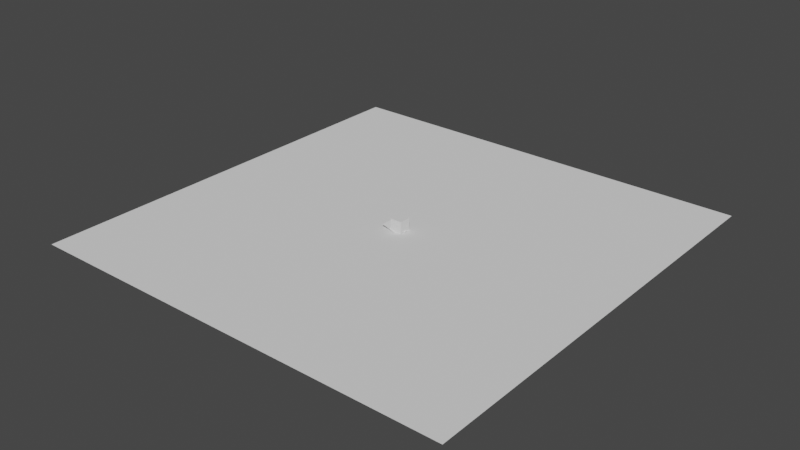 # Source: sources.blend  (saved by Blender 4.2.66; exported with 4.5.12 LTS)
import bpy
from mathutils import Matrix  # noqa: F401  (used for matrix-valued properties, if any)

bpy.ops.wm.read_factory_settings(use_empty=True)
scene = bpy.context.scene
scene.name = 'Scene'

# ---- collections
col_collection = bpy.data.collections.new('Collection'); scene.collection.children.link(col_collection)

# ---- world
world_world = bpy.data.worlds.new('World'); scene.world = world_world
world_world.use_nodes = True; world_world.node_tree.nodes.clear()
_N = world_world.node_tree.nodes; _L = world_world.node_tree.links
n0 = _N.new('ShaderNodeOutputWorld'); n0.name = 'World Output'; n0.location = (300, 300)
n1 = _N.new('ShaderNodeBackground'); n1.name = 'Background'; n1.location = (10, 300)
n1.inputs[0].default_value = (0.05088, 0.05088, 0.05088, 1.0)
_L.new(n1.outputs[0], n0.inputs[0])
n0.is_active_output = True
world_world.color = (0.05088, 0.05088, 0.05088)
world_world.use_sun_shadow = False
world_world.sun_shadow_jitter_overblur = 0.0

# ---- meshes
me_plane = bpy.data.meshes.new('Plane')
me_plane.from_pydata([(-100.0, -100.0, 0.0), (-100.0, 100.0, 0.0), (100.0, -100.0, 0.0), (100.0, 100.0, 0.0)], [], [(1, 0, 2), (3, 1, 2)])
_uv = me_plane.uv_layers.new(name='Plane-mesh-map-0')
_uv.uv.foreach_set('vector', [9.998e-05, 0.0001001, 0.9999, 9.998e-05, 0.9999, 0.9999, 9.998e-05, 0.9999, 9.998e-05, 0.0001001, 0.9999, 0.9999])
me_plane.update()
me_plane.normals_split_custom_set([tuple(v) for v in zip(*[iter([0.0, 0.0, 1.0, 0.0, 0.0, 1.0, 0.0, 0.0, 1.0, 0.0, 0.0, 1.0, 0.0, 0.0, 1.0, 0.0, 0.0, 1.0])] * 3)])
me_cube_001 = bpy.data.meshes.new('Cube.001')
me_cube_001.from_pydata([(-0.5, -0.5, -0.5), (-0.5, 0.5, -0.5), (0.5, 0.5, -0.5), (0.5, -0.5, -0.5), (-0.5, -0.5, 0.5), (-0.5, 0.5, 0.5), (0.5, 0.5, 0.5), (0.5, -0.5, 0.5)], [], [(4, 5, 0), (5, 6, 2), (6, 7, 3), (7, 4, 0), (0, 1, 3), (7, 6, 5), (5, 1, 0), (1, 5, 2), (2, 6, 3), (3, 7, 0), (1, 2, 3), (4, 7, 5)])
_uv = me_cube_001.uv_layers.new(name='Cube_001-mesh-map-0')
_uv.uv.foreach_set('vector', [0.0, 0.0, 1.0, 0.0, 0.0, 1.0, 0.0, 0.0, 1.0, 0.0, 1.0, 1.0, 0.0, 0.0, 1.0, 0.0, 1.0, 1.0, 0.0, 0.0, 1.0, 0.0, 1.0, 1.0, 0.0, 0.0, 1.0, 0.0, 0.0, 1.0, 0.0, 0.0, 1.0, 0.0, 1.0, 1.0, 1.0, 0.0, 1.0, 1.0, 0.0, 1.0, 0.0, 1.0, 0.0, 0.0, 1.0, 1.0, 0.0, 1.0, 0.0, 0.0, 1.0, 1.0, 0.0, 1.0, 0.0, 0.0, 1.0, 1.0, 1.0, 0.0, 1.0, 1.0, 0.0, 1.0, 0.0, 1.0, 0.0, 0.0, 1.0, 1.0])
me_cube_001.update()
me_cube_001.normals_split_custom_set([tuple(v) for v in zip(*[iter([-1.0, 0.0, 0.0, -1.0, 0.0, 0.0, -1.0, 0.0, 0.0, 0.0, 1.0, 0.0, 0.0, 1.0, 0.0, 0.0, 1.0, 0.0, 1.0, 0.0, 0.0, 1.0, 0.0, 0.0, 1.0, 0.0, 0.0, 0.0, -1.0, 0.0, 0.0, -1.0, 0.0, 0.0, -1.0, 0.0, 0.0, 0.0, -1.0, 0.0, 0.0, -1.0, 0.0, 0.0, -1.0, 0.0, 0.0, 1.0, 0.0, 0.0, 1.0, 0.0, 0.0, 1.0, -1.0, 0.0, 0.0, -1.0, 0.0, 0.0, -1.0, 0.0, 0.0, 0.0, 1.0, 0.0, 0.0, 1.0, 0.0, 0.0, 1.0, 0.0, 1.0, 0.0, 0.0, 1.0, 0.0, 0.0, 1.0, 0.0, 0.0, 0.0, -1.0, 0.0, 0.0, -1.0, 0.0, 0.0, -1.0, 0.0, 0.0, 0.0, -1.0, 0.0, 0.0, -1.0, 0.0, 0.0, -1.0, 0.0, 0.0, 1.0, 0.0, 0.0, 1.0, 0.0, 0.0, 1.0])] * 3)])
me_cube_002 = bpy.data.meshes.new('Cube.002')
me_cube_002.from_pydata([(0.6508, 0.2716, -3.156), (1.24, -8.504e-07, -1.156), (0.6508, 0.3158, -3.156), (1.24, 0.1809, -1.595), (0.8058, 1.072e-06, 2.128), (0.8058, 0.1809, 2.128), (3.119, -0.9425, 0.166), (3.119, -0.7615, -0.2734), (0.6508, 0.3158, -3.156), (1.24, 0.1809, -1.595), (3.119, -0.7615, -0.2734), (0.5076, 0.5124, -3.156), (0.5563, 0.9863, -1.156), (0.219, 0.4526, 1.597), (1.24, -1.729e-06, -2.529), (1.24, 0.1809, -2.529), (3.119, -0.9425, -1.207), (3.119, -0.7615, -1.207), (1.24, 0.1809, -2.529), (3.119, -0.7615, -1.207), (0.6535, 0.9863, -2.529), (3.457, -0.9425, 0.166), (3.457, -0.7615, -0.2734), (3.457, -0.9425, -1.207), (3.457, -0.7615, -1.207), (3.119, -0.9425, 0.166), (3.119, -0.7615, 0.1658), (3.457, -0.9425, 0.166), (3.457, -0.7615, 0.1658), (3.183, -0.9085, 0.1659), (3.183, -0.7955, 0.1659), (3.394, -0.9085, 0.1659), (3.394, -0.7955, 0.1659), (3.183, -0.9076, 1.517), (3.183, -0.7945, 1.517), (3.394, -0.9076, 1.517), (3.394, -0.7945, 1.517), (3.242, -0.8756, 1.517), (3.242, -0.8265, 1.517), (3.334, -0.8756, 1.517), (3.334, -0.8265, 1.517), (3.242, -0.8754, 1.79), (3.242, -0.8263, 1.79), (3.334, -0.8754, 1.79), (3.334, -0.8263, 1.79), (0.9601, 0.5656, -1.386), (0.5255, 0.3107, 1.875), (0.5824, 0.4097, -3.156), (0.9601, 0.5656, -2.529), (0.8455, 0.4984, -0.5258), (0.5389, 0.8456, -0.4299), (1.126, 0.1809, -0.6135), (1.126, -3.434e-07, -0.29), (-0.6508, 0.2716, -3.156), (-1.24, -8.504e-07, -1.156), (0.0, -8.504e-07, -1.156), (0.0, 0.2716, -3.156), (-0.6508, 0.3158, -3.156), (-1.24, 0.1809, -1.595), (0.0, 0.3158, -3.156), (-0.8058, 1.072e-06, 2.128), (0.0, 1.775e-06, 3.228), (-0.8058, 0.1809, 2.128), (0.0, 0.181, 3.228), (-3.119, -0.9425, 0.166), (-3.119, -0.7615, -0.2734), (-0.6508, 0.3158, -3.156), (-1.24, 0.1809, -1.595), (-3.119, -0.7615, -0.2734), (-0.5076, 0.5124, -3.156), (-0.5563, 0.9863, -1.156), (0.0, 0.9863, -1.156), (0.0, 0.5124, -3.156), (-0.219, 0.4526, 1.597), (0.0, 0.4527, 2.697), (-1.24, -1.729e-06, -2.529), (0.0, -1.729e-06, -2.529), (-1.24, 0.1809, -2.529), (-3.119, -0.9425, -1.207), (-3.119, -0.7615, -1.207), (-1.24, 0.1809, -2.529), (-3.119, -0.7615, -1.207), (-0.6535, 0.9863, -2.529), (0.0, 0.9863, -2.529), (-3.457, -0.9425, 0.166), (-3.457, -0.7615, -0.2734), (-3.457, -0.9425, -1.207), (-3.457, -0.7615, -1.207), (-3.119, -0.9425, 0.166), (-3.119, -0.7615, 0.1658), (-3.457, -0.9425, 0.166), (-3.457, -0.7615, 0.1658), (-3.183, -0.9085, 0.1659), (-3.183, -0.7955, 0.1659), (-3.394, -0.9085, 0.1659), (-3.394, -0.7955, 0.1659), (-3.183, -0.9076, 1.517), (-3.183, -0.7945, 1.517), (-3.394, -0.9076, 1.517), (-3.394, -0.7945, 1.517), (-3.242, -0.8756, 1.517), (-3.242, -0.8265, 1.517), (-3.334, -0.8756, 1.517), (-3.334, -0.8265, 1.517), (-3.242, -0.8754, 1.79), (-3.242, -0.8263, 1.79), (-3.334, -0.8754, 1.79), (-3.334, -0.8263, 1.79), (0.0, 0.4097, -3.156), (-0.9601, 0.5656, -1.386), (-0.5255, 0.3107, 1.875), (-0.5824, 0.4097, -3.156), (0.0, 0.3107, 2.974), (-0.9601, 0.5656, -2.529), (-0.8455, 0.4984, -0.5258), (-0.5389, 0.8456, -0.4299), (0.0, 0.9488, -0.4554), (0.0, -1.579e-07, 0.0), (-1.126, 0.1809, -0.6135), (-1.126, -3.434e-07, -0.29)], [], [(14, 1, 76), (48, 47, 11), (16, 14, 19), (47, 108, 11), (4, 5, 61), (2, 0, 56), (117, 52, 61), (52, 51, 5), (16, 17, 23), (3, 1, 7), (18, 9, 19), (0, 2, 15), (15, 3, 9), (3, 7, 10), (20, 83, 12), (50, 116, 74), (112, 46, 74), (49, 45, 12), (0, 14, 76), (45, 48, 20), (1, 14, 6), (7, 17, 19), (2, 15, 18), (11, 72, 20), (23, 24, 22), (6, 16, 23), (22, 7, 28), (17, 7, 24), (28, 26, 30), (7, 6, 25), (21, 22, 28), (6, 21, 27), (32, 30, 36), (26, 25, 30), (27, 28, 31), (25, 27, 29), (36, 34, 40), (29, 31, 35), (30, 29, 34), (31, 32, 36), (40, 38, 44), (34, 33, 38), (35, 36, 39), (33, 35, 37), (42, 41, 44), (39, 40, 44), (37, 39, 43), (38, 37, 42), (15, 2, 48), (2, 59, 47), (63, 5, 112), (51, 3, 45), (3, 15, 48), (46, 49, 13), (1, 3, 51), (5, 51, 46), (55, 1, 117), (12, 71, 50), (75, 76, 55), (113, 82, 111), (78, 81, 80), (111, 69, 108), (60, 61, 63), (57, 59, 56), (117, 61, 60), (119, 60, 118), (78, 86, 87), (58, 65, 64), (80, 81, 68), (53, 75, 57), (77, 80, 67), (58, 67, 68), (82, 70, 71), (115, 73, 116), (112, 74, 73), (114, 115, 109), (53, 56, 75), (109, 70, 113), (54, 64, 78), (65, 68, 81), (57, 66, 80), (69, 82, 83), (86, 84, 87), (64, 84, 78), (85, 91, 89), (79, 87, 85), (91, 95, 93), (65, 89, 64), (84, 90, 85), (64, 88, 90), (95, 99, 97), (89, 93, 88), (90, 94, 91), (88, 92, 94), (99, 103, 101), (92, 96, 94), (93, 97, 96), (94, 98, 95), (103, 107, 105), (97, 101, 100), (98, 102, 99), (96, 100, 102), (105, 107, 106), (102, 106, 103), (100, 104, 102), (101, 105, 104), (77, 113, 111), (57, 111, 108), (63, 112, 110), (118, 114, 58), (58, 109, 77), (110, 73, 115), (54, 119, 58), (62, 110, 114), (55, 117, 119), (70, 115, 116), (1, 55, 76), (20, 48, 11), (14, 18, 19), (108, 72, 11), (5, 63, 61), (59, 2, 56), (52, 4, 61), (4, 52, 5), (17, 24, 23), (1, 6, 7), (9, 10, 19), (14, 0, 15), (18, 15, 9), (9, 3, 10), (83, 71, 12), (13, 50, 74), (46, 13, 74), (50, 49, 12), (56, 0, 76), (12, 45, 20), (14, 16, 6), (10, 7, 19), (8, 2, 18), (72, 83, 20), (21, 23, 22), (21, 6, 23), (7, 26, 28), (7, 22, 24), (32, 28, 30), (26, 7, 25), (27, 21, 28), (25, 6, 27), (30, 34, 36), (25, 29, 30), (28, 32, 31), (27, 31, 29), (34, 38, 40), (33, 29, 35), (29, 33, 34), (35, 31, 36), (38, 42, 44), (33, 37, 38), (36, 40, 39), (35, 39, 37), (41, 43, 44), (43, 39, 44), (41, 37, 43), (37, 41, 42), (2, 47, 48), (59, 108, 47), (5, 46, 112), (49, 51, 45), (45, 3, 48), (49, 50, 13), (52, 1, 51), (51, 49, 46), (1, 52, 117), (71, 116, 50), (54, 75, 55), (82, 69, 111), (75, 78, 80), (69, 72, 108), (62, 60, 63), (53, 57, 56), (119, 117, 60), (60, 62, 118), (79, 78, 87), (54, 58, 64), (67, 80, 68), (75, 77, 57), (58, 77, 67), (65, 58, 68), (83, 82, 71), (73, 74, 116), (110, 112, 73), (115, 70, 109), (56, 76, 75), (70, 82, 113), (75, 54, 78), (79, 65, 81), (77, 57, 80), (72, 69, 83), (84, 85, 87), (84, 86, 78), (65, 85, 89), (65, 79, 85), (89, 91, 93), (89, 88, 64), (90, 91, 85), (84, 64, 90), (93, 95, 97), (93, 92, 88), (94, 95, 91), (90, 88, 94), (97, 99, 101), (96, 98, 94), (92, 93, 96), (98, 99, 95), (101, 103, 105), (96, 97, 100), (102, 103, 99), (98, 96, 102), (104, 105, 106), (106, 107, 103), (104, 106, 102), (100, 101, 104), (57, 77, 111), (59, 57, 108), (62, 63, 110), (114, 109, 58), (109, 113, 77), (114, 110, 115), (119, 118, 58), (118, 62, 114), (54, 55, 119), (71, 70, 116)])
me_cube_002.polygons.foreach_set('use_smooth', [0, 0, 0, 0, 0, 0, 0, 0, 0, 0, 0, 0, 1, 1, 0, 0, 0, 0, 0, 0, 0, 1, 1, 0, 0, 0, 0, 0, 0, 1, 0, 1, 0, 0, 0, 0, 0, 0, 0, 0, 0, 0, 0, 0, 0, 0, 0, 0, 0, 0, 0, 0, 0, 0, 0, 0, 0, 0, 0, 0, 0, 0, 0, 0, 0, 0, 0, 0, 0, 0, 1, 1, 0, 0, 0, 0, 0, 0, 0, 1, 1, 0, 0, 0, 0, 0, 0, 0, 1, 1, 0, 0, 0, 0, 0, 0, 0, 0, 0, 0, 0, 0, 0, 0, 0, 0, 0, 0, 0, 0, 0, 0, 0, 0, 0, 0, 0, 0, 0, 0, 0, 0, 0, 0, 0, 0, 0, 0, 1, 1, 0, 0, 0, 0, 0, 0, 0, 1, 1, 0, 0, 0, 0, 0, 0, 0, 1, 1, 0, 0, 0, 0, 0, 0, 0, 0, 0, 0, 0, 0, 0, 0, 0, 0, 0, 0, 0, 0, 0, 0, 0, 0, 0, 0, 0, 0, 0, 0, 0, 0, 0, 0, 0, 0, 0, 0, 1, 1, 0, 0, 0, 0, 0, 0, 0, 1, 1, 0, 0, 0, 0, 0, 0, 1, 0, 1, 0, 0, 0, 0, 0, 0, 0, 0, 0, 0, 0, 0, 0, 0, 0, 0, 0, 0, 0, 0, 0, 0, 0, 0, 0, 0])
_k = set([(2, 18), (3, 9), (3, 10), (7, 10), (7, 19), (9, 15), (15, 18), (57, 80), (58, 67), (58, 68), (65, 68), (65, 81), (67, 77), (77, 80)])
me_cube_002.attributes.new('sharp_edge', 'BOOLEAN', 'EDGE').data.foreach_set('value', [ (min(e.vertices), max(e.vertices)) in _k for e in me_cube_002.edges])
_uv = me_cube_002.uv_layers.new(name='Cube-mesh-map-0')
_uv.uv.foreach_set('vector', [0.26, 0.6961, 0.2142, 0.737, 0.223, 0.6548, 0.4388, 0.8021, 0.4382, 0.769, 0.4437, 0.768, 0.2181, 0.8514, 0.2181, 0.9623, 0.2109, 0.8547, 0.4382, 0.769, 0.4473, 0.7527, 0.4437, 0.768, 0.1988, 0.9236, 0.1908, 0.9236, 0.1988, 0.8875, 0.4332, 0.7699, 0.4314, 0.7695, 0.4415, 0.7512, 0.1387, 0.7302, 0.1819, 0.7591, 0.03107, 0.8265, 0.4125, 0.8752, 0.4201, 0.8663, 0.425, 0.9484, 0.1601, 0.8514, 0.1678, 0.8526, 0.1557, 0.8614, 0.2334, 0.8514, 0.2497, 0.8637, 0.2335, 0.9566, 0.2498, 0.8514, 0.283, 0.8764, 0.2498, 0.9566, 0.4314, 0.7695, 0.4332, 0.7699, 0.4183, 0.8059, 0.031, 0.5801, 0.031, 0.5801, 0.031, 0.5801, 0.031, 0.5801, 0.031, 0.5801, 0.031, 0.5801, 0.04456, 0.8773, 0.0738, 0.8773, 0.04909, 0.9384, 0.7118, 0.716, 0.7359, 0.7143, 0.7363, 0.8569, 0.7363, 0.8699, 0.7127, 0.821, 0.7363, 0.8569, 0.03625, 0.9688, 0.031, 0.9302, 0.04909, 0.9384, 0.263, 0.6574, 0.26, 0.6961, 0.223, 0.6548, 0.4388, 0.8401, 0.4388, 0.8021, 0.4613, 0.7979, 0.2142, 0.737, 0.26, 0.6961, 0.2271, 0.8402, 0.031, 0.5801, 0.031, 0.5801, 0.031, 0.5801, 0.031, 0.5801, 0.031, 0.5801, 0.031, 0.5801, 0.05101, 0.8516, 0.07372, 0.8515, 0.04456, 0.8773, 0.1557, 0.8614, 0.1635, 0.8626, 0.1664, 0.8934, 0.2271, 0.8402, 0.2729, 0.7992, 0.283, 0.8105, 0.1485, 0.871, 0.1334, 0.871, 0.1486, 0.8515, 0.1332, 0.9125, 0.1334, 0.871, 0.1484, 0.9126, 0.3316, 0.9231, 0.3316, 0.908, 0.3331, 0.9108, 0.3101, 0.9227, 0.3101, 0.908, 0.3101, 0.908, 0.16, 0.9068, 0.1664, 0.8934, 0.1678, 0.908, 0.031, 0.5801, 0.031, 0.5801, 0.031, 0.5801, 0.1903, 0.9116, 0.1809, 0.9116, 0.1905, 0.8515, 0.3316, 0.908, 0.3397, 0.908, 0.3331, 0.9108, 0.3397, 0.9231, 0.3316, 0.9231, 0.3382, 0.9202, 0.3397, 0.908, 0.3397, 0.9231, 0.3382, 0.9108, 0.1679, 0.9211, 0.1678, 0.9116, 0.1693, 0.9184, 0.283, 0.908, 0.2924, 0.908, 0.2924, 0.9684, 0.2925, 0.9091, 0.2972, 0.908, 0.2924, 0.954, 0.2972, 0.908, 0.3019, 0.9091, 0.3019, 0.954, 0.1678, 0.9201, 0.1637, 0.9201, 0.1678, 0.908, 0.1678, 0.9116, 0.1729, 0.9116, 0.1693, 0.9143, 0.1729, 0.9211, 0.1679, 0.9211, 0.1715, 0.9184, 0.1729, 0.9116, 0.1729, 0.9211, 0.1715, 0.9143, 0.1787, 0.8939, 0.1809, 0.8939, 0.1787, 0.898, 0.1788, 0.8706, 0.1809, 0.8711, 0.1809, 0.8802, 0.2068, 0.908, 0.2109, 0.908, 0.2109, 0.9202, 0.1788, 0.852, 0.1809, 0.8514, 0.1788, 0.861, 0.4183, 0.8059, 0.4332, 0.7699, 0.4388, 0.8021, 0.4332, 0.7699, 0.4434, 0.7517, 0.4382, 0.769, 0.6309, 0.8818, 0.5947, 0.8329, 0.6308, 0.8699, 0.4201, 0.8663, 0.4183, 0.8369, 0.4388, 0.8401, 0.4183, 0.8369, 0.4183, 0.8059, 0.4388, 0.8021, 0.7127, 0.821, 0.698, 0.7133, 0.7264, 0.808, 0.4107, 0.8496, 0.4183, 0.8369, 0.4201, 0.8663, 0.5947, 0.8329, 0.58, 0.711, 0.6072, 0.821, 0.1772, 0.6957, 0.2142, 0.737, 0.1387, 0.7302, 0.04909, 0.9384, 0.07399, 0.9383, 0.04997, 0.9714, 0.186, 0.6134, 0.223, 0.6548, 0.1772, 0.6957, 0.3826, 0.8021, 0.3601, 0.7979, 0.3832, 0.769, 0.1486, 0.8514, 0.1557, 0.8547, 0.1557, 0.9655, 0.3832, 0.769, 0.3777, 0.768, 0.3741, 0.7527, 0.1986, 0.8514, 0.1988, 0.8875, 0.1907, 0.8875, 0.3882, 0.7699, 0.378, 0.7517, 0.3799, 0.7512, 0.1387, 0.7302, 0.03107, 0.8265, 0.04369, 0.7669, 0.4089, 0.8752, 0.404, 0.9465, 0.4013, 0.8663, 0.2066, 0.8514, 0.2109, 0.8614, 0.2032, 0.8626, 0.1169, 0.9689, 0.1169, 0.8637, 0.1332, 0.8514, 0.3837, 0.7512, 0.3838, 0.646, 0.417, 0.6211, 0.39, 0.7695, 0.4107, 0.804, 0.3882, 0.7699, 0.031, 0.5801, 0.031, 0.5801, 0.031, 0.5801, 0.031, 0.5801, 0.031, 0.5801, 0.031, 0.5801, 0.103, 0.8772, 0.09888, 0.9383, 0.07399, 0.9383, 0.76, 0.7158, 0.7459, 0.8079, 0.7359, 0.7143, 0.7363, 0.8699, 0.7363, 0.8569, 0.7459, 0.8079, 0.1119, 0.9685, 0.0982, 0.9712, 0.1169, 0.9299, 0.2242, 0.614, 0.2436, 0.6357, 0.186, 0.6134, 0.3826, 0.8401, 0.3587, 0.8408, 0.3826, 0.8021, 0.1402, 0.6544, 0.04109, 0.6323, 0.08685, 0.5914, 0.031, 0.5801, 0.031, 0.5801, 0.031, 0.5801, 0.031, 0.5801, 0.031, 0.5801, 0.031, 0.5801, 0.09643, 0.8514, 0.103, 0.8772, 0.0738, 0.8773, 0.2109, 0.8614, 0.2066, 0.9068, 0.2032, 0.8626, 0.04109, 0.6323, 0.031, 0.6211, 0.08685, 0.5914, 0.2334, 0.893, 0.2334, 0.9125, 0.2183, 0.9126, 0.2181, 0.8515, 0.2333, 0.8514, 0.2334, 0.893, 0.302, 0.908, 0.3035, 0.9108, 0.3035, 0.9202, 0.3315, 0.9227, 0.3241, 0.9102, 0.3316, 0.908, 0.2066, 0.9068, 0.2066, 0.9068, 0.2003, 0.8934, 0.031, 0.5801, 0.031, 0.5801, 0.031, 0.5801, 0.1773, 0.8514, 0.1775, 0.9116, 0.168, 0.9116, 0.3019, 0.9231, 0.3035, 0.9202, 0.31, 0.9231, 0.3101, 0.908, 0.3086, 0.9108, 0.302, 0.908, 0.31, 0.9231, 0.3085, 0.9203, 0.3086, 0.9108, 0.2018, 0.908, 0.2032, 0.9106, 0.2032, 0.9147, 0.3587, 0.908, 0.3587, 0.9684, 0.3492, 0.908, 0.3444, 0.9091, 0.3445, 0.954, 0.3397, 0.9528, 0.3492, 0.908, 0.3492, 0.9528, 0.3445, 0.9091, 0.3199, 0.9201, 0.32, 0.908, 0.3241, 0.908, 0.2018, 0.9174, 0.2032, 0.9147, 0.2054, 0.9147, 0.2068, 0.908, 0.2054, 0.9106, 0.2018, 0.908, 0.2068, 0.9174, 0.2054, 0.9147, 0.2054, 0.9106, 0.1787, 0.8939, 0.1787, 0.8898, 0.1809, 0.8898, 0.1809, 0.8802, 0.1809, 0.8893, 0.1788, 0.8807, 0.1637, 0.908, 0.1637, 0.9202, 0.1596, 0.908, 0.1809, 0.8615, 0.1809, 0.8706, 0.1788, 0.8701, 0.4031, 0.8059, 0.3826, 0.8021, 0.3832, 0.769, 0.3882, 0.7699, 0.3832, 0.769, 0.3741, 0.7527, 0.6309, 0.8818, 0.6308, 0.8699, 0.6542, 0.8209, 0.4013, 0.8663, 0.3836, 0.8647, 0.4031, 0.8369, 0.4031, 0.8369, 0.3826, 0.8401, 0.4031, 0.8059, 0.7597, 0.8209, 0.7459, 0.8079, 0.76, 0.7158, 0.4107, 0.8496, 0.4089, 0.8752, 0.4031, 0.8369, 0.6668, 0.8327, 0.6542, 0.8209, 0.6682, 0.7131, 0.1772, 0.6957, 0.1387, 0.7302, 0.1148, 0.6841, 0.09888, 0.9383, 0.0982, 0.9712, 0.07408, 0.9697, 0.2142, 0.737, 0.1772, 0.6957, 0.223, 0.6548, 0.4613, 0.7979, 0.4388, 0.8021, 0.4437, 0.768, 0.2181, 0.9623, 0.211, 0.9655, 0.2109, 0.8547, 0.4473, 0.7527, 0.4516, 0.7537, 0.4437, 0.768, 0.1908, 0.9236, 0.1907, 0.8875, 0.1988, 0.8875, 0.4434, 0.7517, 0.4332, 0.7699, 0.4415, 0.7512, 0.1819, 0.7591, 0.09176, 0.8206, 0.03107, 0.8265, 0.4174, 0.9465, 0.4125, 0.8752, 0.425, 0.9484, 0.1678, 0.8526, 0.1635, 0.8626, 0.1557, 0.8614, 0.2497, 0.8637, 0.2498, 0.9689, 0.2335, 0.9566, 0.283, 0.8764, 0.283, 0.9816, 0.2498, 0.9566, 0.4107, 0.804, 0.4314, 0.7695, 0.4183, 0.8059, 0.031, 0.5801, 0.031, 0.5801, 0.031, 0.5801, 0.031, 0.5801, 0.031, 0.5801, 0.031, 0.5801, 0.0738, 0.8773, 0.07399, 0.9383, 0.04909, 0.9384, 0.7264, 0.808, 0.7118, 0.716, 0.7363, 0.8569, 0.7127, 0.821, 0.7264, 0.808, 0.7363, 0.8569, 0.04997, 0.9714, 0.03625, 0.9688, 0.04909, 0.9384, 0.2436, 0.6357, 0.263, 0.6574, 0.223, 0.6548, 0.4628, 0.8408, 0.4388, 0.8401, 0.4613, 0.7979, 0.26, 0.6961, 0.2729, 0.7992, 0.2271, 0.8402, 0.031, 0.5801, 0.031, 0.5801, 0.031, 0.5801, 0.031, 0.5801, 0.031, 0.5801, 0.031, 0.5801, 0.07372, 0.8515, 0.0738, 0.8773, 0.04456, 0.8773, 0.16, 0.9068, 0.1557, 0.8614, 0.1664, 0.8934, 0.2372, 0.8514, 0.2271, 0.8402, 0.283, 0.8105, 0.1334, 0.871, 0.1334, 0.8514, 0.1486, 0.8515, 0.1334, 0.871, 0.1485, 0.871, 0.1484, 0.9126, 0.3331, 0.9203, 0.3316, 0.9231, 0.3331, 0.9108, 0.3176, 0.9102, 0.3101, 0.9227, 0.3101, 0.908, 0.16, 0.9068, 0.16, 0.9068, 0.1678, 0.908, 0.031, 0.5801, 0.031, 0.5801, 0.031, 0.5801, 0.1809, 0.9116, 0.1811, 0.8514, 0.1905, 0.8515, 0.3397, 0.908, 0.3382, 0.9108, 0.3331, 0.9108, 0.3316, 0.9231, 0.3331, 0.9203, 0.3382, 0.9202, 0.3397, 0.9231, 0.3382, 0.9202, 0.3382, 0.9108, 0.1678, 0.9116, 0.1693, 0.9143, 0.1693, 0.9184, 0.283, 0.9684, 0.283, 0.908, 0.2924, 0.9684, 0.2972, 0.908, 0.2972, 0.9528, 0.2924, 0.954, 0.2972, 0.9528, 0.2972, 0.908, 0.3019, 0.954, 0.1637, 0.9201, 0.1637, 0.908, 0.1678, 0.908, 0.1729, 0.9116, 0.1715, 0.9143, 0.1693, 0.9143, 0.1679, 0.9211, 0.1693, 0.9184, 0.1715, 0.9184, 0.1729, 0.9211, 0.1715, 0.9184, 0.1715, 0.9143, 0.1809, 0.8939, 0.1809, 0.898, 0.1787, 0.898, 0.1788, 0.8797, 0.1788, 0.8706, 0.1809, 0.8802, 0.2068, 0.9202, 0.2068, 0.908, 0.2109, 0.9202, 0.1809, 0.8514, 0.1809, 0.8605, 0.1788, 0.861, 0.4332, 0.7699, 0.4382, 0.769, 0.4388, 0.8021, 0.4434, 0.7517, 0.4473, 0.7527, 0.4382, 0.769, 0.5947, 0.8329, 0.6072, 0.821, 0.6308, 0.8699, 0.4378, 0.8647, 0.4201, 0.8663, 0.4388, 0.8401, 0.4388, 0.8401, 0.4183, 0.8369, 0.4388, 0.8021, 0.698, 0.7133, 0.7118, 0.716, 0.7264, 0.808, 0.4125, 0.8752, 0.4107, 0.8496, 0.4201, 0.8663, 0.58, 0.711, 0.5925, 0.7134, 0.6072, 0.821, 0.2142, 0.737, 0.1819, 0.7591, 0.1387, 0.7302, 0.07399, 0.9383, 0.07408, 0.9697, 0.04997, 0.9714, 0.1402, 0.6544, 0.186, 0.6134, 0.1772, 0.6957, 0.3601, 0.7979, 0.3777, 0.768, 0.3832, 0.769, 0.1486, 0.9623, 0.1486, 0.8514, 0.1557, 0.9655, 0.3777, 0.768, 0.3698, 0.7537, 0.3741, 0.7527, 0.1905, 0.8515, 0.1986, 0.8514, 0.1907, 0.8875, 0.39, 0.7695, 0.3882, 0.7699, 0.3799, 0.7512, 0.1148, 0.6841, 0.1387, 0.7302, 0.04369, 0.7669, 0.404, 0.9465, 0.3964, 0.9484, 0.4013, 0.8663, 0.1988, 0.8526, 0.2066, 0.8514, 0.2032, 0.8626, 0.1332, 0.9566, 0.1169, 0.9689, 0.1332, 0.8514, 0.4169, 0.7263, 0.3837, 0.7512, 0.417, 0.6211, 0.4107, 0.804, 0.4031, 0.8059, 0.3882, 0.7699, 0.031, 0.5801, 0.031, 0.5801, 0.031, 0.5801, 0.031, 0.5801, 0.031, 0.5801, 0.031, 0.5801, 0.0738, 0.8773, 0.103, 0.8772, 0.07399, 0.9383, 0.7459, 0.8079, 0.7363, 0.8569, 0.7359, 0.7143, 0.7597, 0.8209, 0.7363, 0.8699, 0.7459, 0.8079, 0.0982, 0.9712, 0.09888, 0.9383, 0.1169, 0.9299, 0.2436, 0.6357, 0.223, 0.6548, 0.186, 0.6134, 0.3587, 0.8408, 0.3601, 0.7979, 0.3826, 0.8021, 0.186, 0.6134, 0.1402, 0.6544, 0.08685, 0.5914, 0.031, 0.5801, 0.031, 0.5801, 0.031, 0.5801, 0.031, 0.5801, 0.031, 0.5801, 0.031, 0.5801, 0.07372, 0.8515, 0.09643, 0.8514, 0.0738, 0.8773, 0.2066, 0.9068, 0.2003, 0.8934, 0.2032, 0.8626, 0.031, 0.6211, 0.07677, 0.5801, 0.08685, 0.5914, 0.2183, 0.893, 0.2334, 0.893, 0.2183, 0.9126, 0.2183, 0.893, 0.2181, 0.8515, 0.2334, 0.893, 0.3019, 0.9231, 0.302, 0.908, 0.3035, 0.9202, 0.3241, 0.9102, 0.3316, 0.908, 0.3316, 0.908, 0.2066, 0.9068, 0.1989, 0.908, 0.2003, 0.8934, 0.031, 0.5801, 0.031, 0.5801, 0.031, 0.5801, 0.1678, 0.8515, 0.1773, 0.8514, 0.168, 0.9116, 0.3035, 0.9202, 0.3085, 0.9203, 0.31, 0.9231, 0.3086, 0.9108, 0.3035, 0.9108, 0.302, 0.908, 0.3101, 0.908, 0.31, 0.9231, 0.3086, 0.9108, 0.2018, 0.9174, 0.2018, 0.908, 0.2032, 0.9147, 0.3587, 0.9684, 0.3492, 0.9684, 0.3492, 0.908, 0.3397, 0.908, 0.3444, 0.9091, 0.3397, 0.9528, 0.3492, 0.9528, 0.3445, 0.954, 0.3445, 0.9091, 0.324, 0.9201, 0.3199, 0.9201, 0.3241, 0.908, 0.2068, 0.9174, 0.2018, 0.9174, 0.2054, 0.9147, 0.2054, 0.9106, 0.2032, 0.9106, 0.2018, 0.908, 0.2068, 0.908, 0.2068, 0.9174, 0.2054, 0.9106, 0.1809, 0.8939, 0.1787, 0.8939, 0.1809, 0.8898, 0.1809, 0.8893, 0.1788, 0.8898, 0.1788, 0.8807, 0.1637, 0.9202, 0.1596, 0.9202, 0.1596, 0.908, 0.1788, 0.861, 0.1809, 0.8615, 0.1788, 0.8701, 0.3882, 0.7699, 0.4031, 0.8059, 0.3832, 0.769, 0.378, 0.7517, 0.3882, 0.7699, 0.3741, 0.7527, 0.6668, 0.8327, 0.6309, 0.8818, 0.6542, 0.8209, 0.3836, 0.8647, 0.3826, 0.8401, 0.4031, 0.8369, 0.3826, 0.8401, 0.3826, 0.8021, 0.4031, 0.8059, 0.7737, 0.7131, 0.7597, 0.8209, 0.76, 0.7158, 0.4089, 0.8752, 0.4013, 0.8663, 0.4031, 0.8369, 0.6807, 0.7107, 0.6668, 0.8327, 0.6682, 0.7131, 0.1402, 0.6544, 0.1772, 0.6957, 0.1148, 0.6841, 0.07399, 0.9383, 0.09888, 0.9383, 0.07408, 0.9697])
me_cube_002.update()
me_cube_002.normals_split_custom_set([tuple(v) for v in zip(*[iter([0.0, -1.0, 6.398e-07, 0.0, -1.0, 6.398e-07, 0.0, -1.0, 6.398e-07, 0.6829, 0.4976, -0.5349, 0.6829, 0.4976, -0.5349, 0.6829, 0.4976, -0.5349, 0.5754, 0.0, -0.8178, 0.5754, 0.0, -0.8178, 0.5754, 0.0, -0.8178, 0.0, 0.0, -1.0, 0.0, 0.0, -1.0, 0.0, 0.0, -1.0, 0.8066, -9.665e-07, 0.5911, 0.8066, -9.665e-07, 0.5911, 0.8066, -9.665e-07, 0.5911, 0.0, 0.0, -1.0, 0.0, 0.0, -1.0, 0.0, 0.0, -1.0, -1.05e-08, -1.0, 5.99e-07, -1.05e-08, -1.0, 5.99e-07, -1.05e-08, -1.0, 5.99e-07, 0.9726, 0.2029, 0.1135, 0.9726, 0.2029, 0.1135, 0.9726, 0.2029, 0.1135, 0.0, 0.0, -1.0, 0.0, 0.0, -1.0, 0.0, 0.0, -1.0, 0.1922, 0.9074, 0.3737, 0.1922, 0.9074, 0.3737, 0.1922, 0.9074, 0.3737, 0.4484, 0.8939, -6.076e-08, 0.4484, 0.8939, -6.076e-08, 0.4484, 0.8939, -6.076e-08, 0.7287, -3.136e-06, -0.6849, 0.7287, -3.136e-06, -0.6849, 0.7287, -3.136e-06, -0.6849, 0.0, 0.0, 0.0, 0.0, 0.0, 0.0, 0.0, 0.0, 0.0, 0.0, 0.0, 1.0, 0.0, 0.0, 1.0, 0.0, 0.0, 1.0, 0.0, 1.0, -7.972e-07, 0.0, 1.0, -7.972e-07, 0.0, 1.0, -7.972e-07, 0.1789, 0.9719, 0.153, 0.1789, 0.9719, 0.153, 0.1789, 0.9719, 0.153, 0.6901, 0.6442, 0.3298, 0.6901, 0.6442, 0.3298, 0.6901, 0.6442, 0.3298, 0.753, 0.6406, 0.1505, 0.753, 0.6406, 0.1505, 0.753, 0.6406, 0.1505, 0.0, -0.9176, -0.3974, 0.0, -0.9176, -0.3974, 0.0, -0.9176, -0.3974, 0.8082, 0.5889, 5.007e-08, 0.8082, 0.5889, 5.007e-08, 0.8082, 0.5889, 5.007e-08, -0.4484, -0.8939, 5.784e-07, -0.4484, -0.8939, 5.784e-07, -0.4484, -0.8939, 5.784e-07, 0.0, 0.0, 0.0, 0.0, 0.0, 0.0, 0.0, 0.0, 0.0, 0.0, 0.0, 1.0, 0.0, 0.0, 1.0, 0.0, 0.0, 1.0, 0.0, 0.7978, -0.6029, 0.0, 0.7978, -0.6029, 0.0, 0.7978, -0.6029, 1.0, 0.0, 0.0, 1.0, 0.0, 0.0, 1.0, 0.0, 0.0, 1.41e-06, -1.0, 6.42e-07, 1.41e-06, -1.0, 6.42e-07, 1.41e-06, -1.0, 6.42e-07, -1.763e-06, 1.0, -8.026e-07, -1.763e-06, 1.0, -8.026e-07, -1.763e-06, 1.0, -8.026e-07, -1.763e-06, 1.0, -5.665e-07, -1.763e-06, 1.0, -5.665e-07, -1.763e-06, 1.0, -5.665e-07, 0.0, 0.0006949, 1.0, 0.0, 0.0006949, 1.0, 0.0, 0.0006949, 1.0, 0.0, 0.0, 1.0, 0.0, 0.0, 1.0, 0.0, 0.0, 1.0, 1.0, 0.0, 0.0, 1.0, 0.0, 0.0, 1.0, 0.0, 0.0, 0.0, 0.0, 1.0, 0.0, 0.0, 1.0, 0.0, 0.0, 1.0, -1.975e-06, 1.0, -0.0006931, -1.975e-06, 1.0, -0.0006931, -1.975e-06, 1.0, -0.0006931, -3.245e-07, 0.0006936, 1.0, -3.245e-07, 0.0006936, 1.0, -3.245e-07, 0.0006936, 1.0, -3.895e-06, 0.0006946, 1.0, -3.895e-06, 0.0006946, 1.0, -3.895e-06, 0.0006946, 1.0, -5.68e-07, 0.0006964, 1.0, -5.68e-07, 0.0006964, 1.0, -5.68e-07, 0.0006964, 1.0, 0.0, 0.0006897, 1.0, 0.0, 0.0006897, 1.0, 0.0, 0.0006897, 1.0, 1.411e-06, -1.0, 0.0006932, 1.411e-06, -1.0, 0.0006932, 1.411e-06, -1.0, 0.0006932, -1.0, -6.244e-06, 0.0, -1.0, -6.244e-06, 0.0, -1.0, -6.244e-06, 0.0, 1.0, 0.0, 0.0, 1.0, 0.0, 0.0, 1.0, 0.0, 0.0, -2.598e-06, 1.0, -0.0006902, -2.598e-06, 1.0, -0.0006902, -2.598e-06, 1.0, -0.0006902, -2.206e-06, 0.0006906, 1.0, -2.206e-06, 0.0006906, 1.0, -2.206e-06, 0.0006906, 1.0, 4.412e-06, 0.0006906, 1.0, 4.412e-06, 0.0006906, 1.0, 4.412e-06, 0.0006906, 1.0, 0.0, 0.0006897, 1.0, 0.0, 0.0006897, 1.0, 0.0, 0.0006897, 1.0, 3.306e-06, 0.0006918, 1.0, 3.306e-06, 0.0006918, 1.0, 3.306e-06, 0.0006918, 1.0, 1.0, 8.895e-06, 0.0, 1.0, 8.895e-06, 0.0, 1.0, 8.895e-06, 0.0, 1.948e-06, -1.0, 0.0006896, 1.948e-06, -1.0, 0.0006896, 1.948e-06, -1.0, 0.0006896, -1.0, 0.0, 0.0, -1.0, 0.0, 0.0, -1.0, 0.0, 0.0, 0.6829, 0.4976, -0.5349, 0.6829, 0.4976, -0.5349, 0.6829, 0.4976, -0.5349, 0.0, 0.0, -1.0, 0.0, 0.0, -1.0, 0.0, 0.0, -1.0, 0.5281, 0.7559, 0.387, 0.5281, 0.7559, 0.387, 0.5281, 0.7559, 0.387, 0.8288, 0.5511, 0.09673, 0.8288, 0.5511, 0.09673, 0.8288, 0.5511, 0.09673, 0.8082, 0.5889, 5.367e-07, 0.8082, 0.5889, 5.367e-07, 0.8082, 0.5889, 5.367e-07, 0.3282, 0.9373, 0.117, 0.3282, 0.9373, 0.117, 0.3282, 0.9373, 0.117, 0.9561, 0.271, 0.1116, 0.9561, 0.271, 0.1116, 0.9561, 0.271, 0.1116, 0.3859, 0.9214, 0.04504, 0.3859, 0.9214, 0.04504, 0.3859, 0.9214, 0.04504, 0.0, -1.0, 5.99e-07, 0.0, -1.0, 5.99e-07, 0.0, -1.0, 5.99e-07, -3.259e-07, 0.9817, 0.1903, -3.259e-07, 0.9817, 0.1903, -3.259e-07, 0.9817, 0.1903, 0.0, -1.0, 6.398e-07, 0.0, -1.0, 6.398e-07, 0.0, -1.0, 6.398e-07, -0.6829, 0.4976, -0.5349, -0.6829, 0.4976, -0.5349, -0.6829, 0.4976, -0.5349, -0.5754, 0.0, -0.8178, -0.5754, 0.0, -0.8178, -0.5754, 0.0, -0.8178, 0.0, 0.0, -1.0, 0.0, 0.0, -1.0, 0.0, 0.0, -1.0, -0.8066, 0.0, 0.5911, -0.8066, 0.0, 0.5911, -0.8066, 0.0, 0.5911, 0.0, 0.0, -1.0, 0.0, 0.0, -1.0, 0.0, 0.0, -1.0, 5.566e-08, -1.0, 5.99e-07, 5.566e-08, -1.0, 5.99e-07, 5.566e-08, -1.0, 5.99e-07, -0.9652, 0.2283, 0.1277, -0.9652, 0.2283, 0.1277, -0.9652, 0.2283, 0.1277, 0.0, 0.0, -1.0, 0.0, 0.0, -1.0, 0.0, 0.0, -1.0, -0.1922, 0.9074, 0.3737, -0.1922, 0.9074, 0.3737, -0.1922, 0.9074, 0.3737, -0.4484, 0.8939, 1.4e-08, -0.4484, 0.8939, 1.4e-08, -0.4484, 0.8939, 1.4e-08, -0.7287, -3.136e-06, -0.6849, -0.7287, -3.136e-06, -0.6849, -0.7287, -3.136e-06, -0.6849, 0.0, 0.0, 0.0, 0.0, 0.0, 0.0, 0.0, 0.0, 0.0, 0.0, 0.0, 1.0, 0.0, 0.0, 1.0, 0.0, 0.0, 1.0, -1.489e-12, 1.0, -6.244e-07, -1.489e-12, 1.0, -6.244e-07, -1.489e-12, 1.0, -6.244e-07, -0.174, 0.9613, 0.2138, -0.174, 0.9613, 0.2138, -0.174, 0.9613, 0.2138, -0.9163, 0.3564, 0.1825, -0.9163, 0.3564, 0.1825, -0.9163, 0.3564, 0.1825, -0.7614, 0.6306, 0.1508, -0.7614, 0.6306, 0.1508, -0.7614, 0.6306, 0.1508, 0.0, -0.9176, -0.3974, 0.0, -0.9176, -0.3974, 0.0, -0.9176, -0.3974, -0.7215, 0.6924, 0.0, -0.7215, 0.6924, 0.0, -0.7215, 0.6924, 0.0, 0.4484, -0.8939, 5.784e-07, 0.4484, -0.8939, 5.784e-07, 0.4484, -0.8939, 5.784e-07, 0.0, 0.0, 0.0, 0.0, 0.0, 0.0, 0.0, 0.0, 0.0, 0.0, 0.0, 1.0, 0.0, 0.0, 1.0, 0.0, 0.0, 1.0, 0.0, 0.7978, -0.6029, 0.0, 0.7978, -0.6029, 0.0, 0.7978, -0.6029, -1.0, 0.0, 0.0, -1.0, 0.0, 0.0, -1.0, 0.0, 0.0, -1.41e-06, -1.0, 6.42e-07, -1.41e-06, -1.0, 6.42e-07, -1.41e-06, -1.0, 6.42e-07, 1.763e-06, 1.0, -4.013e-07, 1.763e-06, 1.0, -4.013e-07, 1.763e-06, 1.0, -4.013e-07, 1.763e-06, 1.0, -7.554e-07, 1.763e-06, 1.0, -7.554e-07, 1.763e-06, 1.0, -7.554e-07, 7.888e-08, 0.0006949, 1.0, 7.888e-08, 0.0006949, 1.0, 7.888e-08, 0.0006949, 1.0, 1.0, -3.533e-06, 5.721e-12, 1.0, -3.533e-06, 5.721e-12, 1.0, -3.533e-06, 5.721e-12, 0.0, 0.0, 1.0, 0.0, 0.0, 1.0, 0.0, 0.0, 1.0, 0.0, 0.0, 1.0, 0.0, 0.0, 1.0, 0.0, 0.0, 1.0, 1.693e-06, 1.0, -0.0006932, 1.693e-06, 1.0, -0.0006932, 1.693e-06, 1.0, -0.0006932, 3.245e-07, 0.0006936, 1.0, 3.245e-07, 0.0006936, 1.0, 3.245e-07, 0.0006936, 1.0, 3.895e-06, 0.0006946, 1.0, 3.895e-06, 0.0006946, 1.0, 3.895e-06, 0.0006946, 1.0, 1.041e-07, 0.0006953, 1.0, 1.041e-07, 0.0006953, 1.0, 1.041e-07, 0.0006953, 1.0, 2.049e-07, 0.0006897, 1.0, 2.049e-07, 0.0006897, 1.0, 2.049e-07, 0.0006897, 1.0, -1.41e-06, -1.0, 0.0006932, -1.41e-06, -1.0, 0.0006932, -1.41e-06, -1.0, 0.0006932, 1.0, -5.185e-06, 0.0, 1.0, -5.185e-06, 0.0, 1.0, -5.185e-06, 0.0, -1.0, 0.0, 0.0, -1.0, 0.0, 0.0, -1.0, 0.0, 0.0, 1.299e-06, 1.0, -0.0006902, 1.299e-06, 1.0, -0.0006902, 1.299e-06, 1.0, -0.0006902, -5.078e-06, 0.0006918, 1.0, -5.078e-06, 0.0006918, 1.0, -5.078e-06, 0.0006918, 1.0, -4.412e-06, 0.0006906, 1.0, -4.412e-06, 0.0006906, 1.0, -4.412e-06, 0.0006906, 1.0, 4.77e-07, 0.0006897, 1.0, 4.77e-07, 0.0006897, 1.0, 4.77e-07, 0.0006897, 1.0, -3.306e-06, 0.0006918, 1.0, -3.306e-06, 0.0006918, 1.0, -3.306e-06, 0.0006918, 1.0, -1.0, 0.0, 0.0, -1.0, 0.0, 0.0, -1.0, 0.0, 0.0, -1.948e-06, -1.0, 0.0006902, -1.948e-06, -1.0, 0.0006902, -1.948e-06, -1.0, 0.0006902, 1.0, -7.066e-06, 0.0, 1.0, -7.066e-06, 0.0, 1.0, -7.066e-06, 0.0, -0.6829, 0.4976, -0.5349, -0.6829, 0.4976, -0.5349, -0.6829, 0.4976, -0.5349, 0.0, 0.0, -1.0, 0.0, 0.0, -1.0, 0.0, 0.0, -1.0, -0.6901, 0.6442, 0.3298, -0.6901, 0.6442, 0.3298, -0.6901, 0.6442, 0.3298, -0.7587, 0.6454, 0.08855, -0.7587, 0.6454, 0.08855, -0.7587, 0.6454, 0.08855, -0.8082, 0.5889, 5.703e-07, -0.8082, 0.5889, 5.703e-07, -0.8082, 0.5889, 5.703e-07, -0.2381, 0.9458, 0.2209, -0.2381, 0.9458, 0.2209, -0.2381, 0.9458, 0.2209, -0.9446, 0.3035, 0.125, -0.9446, 0.3035, 0.125, -0.9446, 0.3035, 0.125, -0.3282, 0.9373, 0.117, -0.3282, 0.9373, 0.117, -0.3282, 0.9373, 0.117, 1.05e-08, -1.0, 5.99e-07, 1.05e-08, -1.0, 5.99e-07, 1.05e-08, -1.0, 5.99e-07, -0.1759, 0.9656, 0.1914, -0.1759, 0.9656, 0.1914, -0.1759, 0.9656, 0.1914, 0.0, -1.0, 6.398e-07, 0.0, -1.0, 6.398e-07, 0.0, -1.0, 6.398e-07, 0.6829, 0.4976, -0.5349, 0.6829, 0.4976, -0.5349, 0.6829, 0.4976, -0.5349, 0.5754, 5.735e-06, -0.8178, 0.5754, 5.735e-06, -0.8178, 0.5754, 5.735e-06, -0.8178, 0.0, 0.0, -1.0, 0.0, 0.0, -1.0, 0.0, 0.0, -1.0, 0.8066, 0.0, 0.5911, 0.8066, 0.0, 0.5911, 0.8066, 0.0, 0.5911, 0.0, 0.0, -1.0, 0.0, 0.0, -1.0, 0.0, 0.0, -1.0, -9.068e-08, -1.0, 5.733e-07, -9.068e-08, -1.0, 5.733e-07, -9.068e-08, -1.0, 5.733e-07, 0.9914, 2.161e-06, 0.1312, 0.9914, 2.161e-06, 0.1312, 0.9914, 2.161e-06, 0.1312, 0.0, 0.0, -1.0, 0.0, 0.0, -1.0, 0.0, 0.0, -1.0, 0.1922, 0.9074, 0.3737, 0.1922, 0.9074, 0.3737, 0.1922, 0.9074, 0.3737, 0.4484, 0.8939, 1.4e-08, 0.4484, 0.8939, 1.4e-08, 0.4484, 0.8939, 1.4e-08, 0.7287, 4.592e-06, -0.6849, 0.7287, 4.592e-06, -0.6849, 0.7287, 4.592e-06, -0.6849, 0.0, 0.0, 0.0, 0.0, 0.0, 0.0, 0.0, 0.0, 0.0, 0.0, 0.0, 1.0, 0.0, 0.0, 1.0, 0.0, 0.0, 1.0, 1.489e-12, 1.0, -6.244e-07, 1.489e-12, 1.0, -6.244e-07, 1.489e-12, 1.0, -6.244e-07, 0.96, 0.2046, 0.1912, 0.96, 0.2046, 0.1912, 0.96, 0.2046, 0.1912, 0.3643, 0.9285, 0.07254, 0.3643, 0.9285, 0.07254, 0.3643, 0.9285, 0.07254, 0.7611, 0.6331, 0.1409, 0.7611, 0.6331, 0.1409, 0.7611, 0.6331, 0.1409, 0.0, -0.9176, -0.3974, 0.0, -0.9176, -0.3974, 0.0, -0.9176, -0.3974, 0.7346, 0.6765, 0.05202, 0.7346, 0.6765, 0.05202, 0.7346, 0.6765, 0.05202, -0.4484, -0.8939, 5.784e-07, -0.4484, -0.8939, 5.784e-07, -0.4484, -0.8939, 5.784e-07, 0.0, 0.0, 0.0, 0.0, 0.0, 0.0, 0.0, 0.0, 0.0, 0.0, 0.0, 1.0, 0.0, 0.0, 1.0, 0.0, 0.0, 1.0, 0.0, 0.7978, -0.6029, 0.0, 0.7978, -0.6029, 0.0, 0.7978, -0.6029, 1.0, 3.839e-06, 0.0, 1.0, 3.839e-06, 0.0, 1.0, 3.839e-06, 0.0, 1.41e-06, -1.0, 6.42e-07, 1.41e-06, -1.0, 6.42e-07, 1.41e-06, -1.0, 6.42e-07, -1.763e-06, 1.0, -4.013e-07, -1.763e-06, 1.0, -4.013e-07, -1.763e-06, 1.0, -4.013e-07, -1.763e-06, 1.0, -7.554e-07, -1.763e-06, 1.0, -7.554e-07, -1.763e-06, 1.0, -7.554e-07, -1.299e-07, 0.0006949, 1.0, -1.299e-07, 0.0006949, 1.0, -1.299e-07, 0.0006949, 1.0, -1.0, -3e-06, 5.721e-12, -1.0, -3e-06, 5.721e-12, -1.0, -3e-06, 5.721e-12, 0.0, 0.0, 1.0, 0.0, 0.0, 1.0, 0.0, 0.0, 1.0, 0.0, 0.0, 1.0, 0.0, 0.0, 1.0, 0.0, 0.0, 1.0, -1.693e-06, 1.0, -0.0006932, -1.693e-06, 1.0, -0.0006932, -1.693e-06, 1.0, -0.0006932, 1.039e-06, 0.0006926, 1.0, 1.039e-06, 0.0006926, 1.0, 1.039e-06, 0.0006926, 1.0, 1.558e-06, 0.0006926, 1.0, 1.558e-06, 0.0006926, 1.0, 1.558e-06, 0.0006926, 1.0, 2.575e-08, 0.000701, 1.0, 2.575e-08, 0.000701, 1.0, 2.575e-08, 0.000701, 1.0, -2.049e-07, 0.0006897, 1.0, -2.049e-07, 0.0006897, 1.0, -2.049e-07, 0.0006897, 1.0, 1.41e-06, -1.0, 0.0006931, 1.41e-06, -1.0, 0.0006931, 1.41e-06, -1.0, 0.0006931, -1.0, 1.059e-06, 0.0, -1.0, 1.059e-06, 0.0, -1.0, 1.059e-06, 0.0, 1.0, 0.0, 0.0, 1.0, 0.0, 0.0, 1.0, 0.0, 0.0, -1.299e-06, 1.0, -0.0006902, -1.299e-06, 1.0, -0.0006902, -1.299e-06, 1.0, -0.0006902, 0.0, 0.0006918, 1.0, 0.0, 0.0006918, 1.0, 0.0, 0.0006918, 1.0, 0.0, 0.0006918, 1.0, 0.0, 0.0006918, 1.0, 0.0, 0.0006918, 1.0, -4.77e-07, 0.0006897, 1.0, -4.77e-07, 0.0006897, 1.0, -4.77e-07, 0.0006897, 1.0, 0.0, 0.0006918, 1.0, 0.0, 0.0006918, 1.0, 0.0, 0.0006918, 1.0, 1.0, -8.895e-06, 0.0, 1.0, -8.895e-06, 0.0, 1.0, -8.895e-06, 0.0, 6.508e-07, -1.0, 0.0006908, 6.508e-07, -1.0, 0.0006908, 6.508e-07, -1.0, 0.0006908, -1.0, 1.829e-06, 0.0, -1.0, 1.829e-06, 0.0, -1.0, 1.829e-06, 0.0, 0.6829, 0.4976, -0.5349, 0.6829, 0.4976, -0.5349, 0.6829, 0.4976, -0.5349, 0.0, 0.0, -1.0, 0.0, 0.0, -1.0, 0.0, 0.0, -1.0, 0.3043, 0.9414, 0.1455, 0.3043, 0.9414, 0.1455, 0.3043, 0.9414, 0.1455, 0.7614, 0.6306, 0.1508, 0.7614, 0.6306, 0.1508, 0.7614, 0.6306, 0.1508, 0.8082, 0.5889, 5.478e-08, 0.8082, 0.5889, 5.478e-08, 0.8082, 0.5889, 5.478e-08, 0.7598, 0.6053, 0.2372, 0.7598, 0.6053, 0.2372, 0.7598, 0.6053, 0.2372, 0.9652, 0.2283, 0.1277, 0.9652, 0.2283, 0.1277, 0.9652, 0.2283, 0.1277, 0.7614, 0.6306, 0.1508, 0.7614, 0.6306, 0.1508, 0.7614, 0.6306, 0.1508, -1.451e-08, -1.0, 5.834e-07, -1.451e-08, -1.0, 5.834e-07, -1.451e-08, -1.0, 5.834e-07, 0.1855, 0.9812, 0.05254, 0.1855, 0.9812, 0.05254, 0.1855, 0.9812, 0.05254, 0.0, -1.0, 6.398e-07, 0.0, -1.0, 6.398e-07, 0.0, -1.0, 6.398e-07, -0.6829, 0.4976, -0.5349, -0.6829, 0.4976, -0.5349, -0.6829, 0.4976, -0.5349, -0.5754, 5.735e-06, -0.8178, -0.5754, 5.735e-06, -0.8178, -0.5754, 5.735e-06, -0.8178, 0.0, 0.0, -1.0, 0.0, 0.0, -1.0, 0.0, 0.0, -1.0, -0.8066, -9.665e-07, 0.5911, -0.8066, -9.665e-07, 0.5911, -0.8066, -9.665e-07, 0.5911, 0.0, 0.0, -1.0, 0.0, 0.0, -1.0, 0.0, 0.0, -1.0, 1.451e-08, -1.0, 5.834e-07, 1.451e-08, -1.0, 5.834e-07, 1.451e-08, -1.0, 5.834e-07, -0.9933, 2.864e-06, 0.1159, -0.9933, 2.864e-06, 0.1159, -0.9933, 2.864e-06, 0.1159, 0.0, 0.0, -1.0, 0.0, 0.0, -1.0, 0.0, 0.0, -1.0, -0.1922, 0.9074, 0.3737, -0.1922, 0.9074, 0.3737, -0.1922, 0.9074, 0.3737, -0.4484, 0.8939, -6.076e-08, -0.4484, 0.8939, -6.076e-08, -0.4484, 0.8939, -6.076e-08, -0.7287, 4.592e-06, -0.6849, -0.7287, 4.592e-06, -0.6849, -0.7287, 4.592e-06, -0.6849, 0.0, 0.0, 0.0, 0.0, 0.0, 0.0, 0.0, 0.0, 0.0, 0.0, 0.0, 1.0, 0.0, 0.0, 1.0, 0.0, 0.0, 1.0, 0.0, 1.0, -7.972e-07, 0.0, 1.0, -7.972e-07, 0.0, 1.0, -7.972e-07, -0.6154, 0.7786, 0.1226, -0.6154, 0.7786, 0.1226, -0.6154, 0.7786, 0.1226, -0.3043, 0.9414, 0.1455, -0.3043, 0.9414, 0.1455, -0.3043, 0.9414, 0.1455, -0.7519, 0.6437, 0.1428, -0.7519, 0.6437, 0.1428, -0.7519, 0.6437, 0.1428, 0.0, -0.9176, -0.3974, 0.0, -0.9176, -0.3974, 0.0, -0.9176, -0.3974, -0.8069, 0.5879, 0.05714, -0.8069, 0.5879, 0.05714, -0.8069, 0.5879, 0.05714, 0.4484, -0.8939, 5.784e-07, 0.4484, -0.8939, 5.784e-07, 0.4484, -0.8939, 5.784e-07, 0.0, 0.0, 0.0, 0.0, 0.0, 0.0, 0.0, 0.0, 0.0, 0.0, 0.0, 1.0, 0.0, 0.0, 1.0, 0.0, 0.0, 1.0, 0.0, 0.7978, -0.6029, 0.0, 0.7978, -0.6029, 0.0, 0.7978, -0.6029, -1.0, 5.647e-06, 0.0, -1.0, 5.647e-06, 0.0, -1.0, 5.647e-06, 0.0, -1.41e-06, -1.0, 6.42e-07, -1.41e-06, -1.0, 6.42e-07, -1.41e-06, -1.0, 6.42e-07, 1.763e-06, 1.0, -8.026e-07, 1.763e-06, 1.0, -8.026e-07, 1.763e-06, 1.0, -8.026e-07, 1.763e-06, 1.0, -5.665e-07, 1.763e-06, 1.0, -5.665e-07, 1.763e-06, 1.0, -5.665e-07, 0.0, 0.0006949, 1.0, 0.0, 0.0006949, 1.0, 0.0, 0.0006949, 1.0, 0.0, 0.0, 1.0, 0.0, 0.0, 1.0, 0.0, 0.0, 1.0, -1.0, 0.0, 0.0, -1.0, 0.0, 0.0, -1.0, 0.0, 0.0, 0.0, 0.0, 1.0, 0.0, 0.0, 1.0, 0.0, 0.0, 1.0, 1.975e-06, 1.0, -0.0006931, 1.975e-06, 1.0, -0.0006931, 1.975e-06, 1.0, -0.0006931, -1.169e-06, 0.0006926, 1.0, -1.169e-06, 0.0006926, 1.0, -1.169e-06, 0.0006926, 1.0, -1.558e-06, 0.0006926, 1.0, -1.558e-06, 0.0006926, 1.0, -1.558e-06, 0.0006926, 1.0, 4.868e-07, 0.0007, 1.0, 4.868e-07, 0.0007, 1.0, 4.868e-07, 0.0007, 1.0, 0.0, 0.0006897, 1.0, 0.0, 0.0006897, 1.0, 0.0, 0.0006897, 1.0, -1.411e-06, -1.0, 0.0006931, -1.411e-06, -1.0, 0.0006931, -1.411e-06, -1.0, 0.0006931, 1.0, 0.0, 0.0, 1.0, 0.0, 0.0, 1.0, 0.0, 0.0, -1.0, 0.0, 0.0, -1.0, 0.0, 0.0, -1.0, 0.0, 0.0, 2.598e-06, 1.0, -0.0006902, 2.598e-06, 1.0, -0.0006902, 2.598e-06, 1.0, -0.0006902, 4.412e-06, 0.0006906, 1.0, 4.412e-06, 0.0006906, 1.0, 4.412e-06, 0.0006906, 1.0, 2.539e-06, 0.0006918, 1.0, 2.539e-06, 0.0006918, 1.0, 2.539e-06, 0.0006918, 1.0, 0.0, 0.0006897, 1.0, 0.0, 0.0006897, 1.0, 0.0, 0.0006897, 1.0, 0.0, 0.0006918, 1.0, 0.0, 0.0006918, 1.0, 0.0, 0.0006918, 1.0, -1.0, 0.0, 0.0, -1.0, 0.0, 0.0, -1.0, 0.0, 0.0, -6.508e-07, -1.0, 0.0006902, -6.508e-07, -1.0, 0.0006902, -6.508e-07, -1.0, 0.0006902, 1.0, 8.895e-06, 0.0, 1.0, 8.895e-06, 0.0, 1.0, 8.895e-06, 0.0, -0.6829, 0.4976, -0.5349, -0.6829, 0.4976, -0.5349, -0.6829, 0.4976, -0.5349, 0.0, 0.0, -1.0, 0.0, 0.0, -1.0, 0.0, 0.0, -1.0, -0.2632, 0.9453, 0.1929, -0.2632, 0.9453, 0.1929, -0.2632, 0.9453, 0.1929, -0.8365, 0.5262, 0.1526, -0.8365, 0.5262, 0.1526, -0.8365, 0.5262, 0.1526, -0.8082, 0.5889, 2.739e-08, -0.8082, 0.5889, 2.739e-08, -0.8082, 0.5889, 2.739e-08, -0.7614, 0.6306, 0.1508, -0.7614, 0.6306, 0.1508, -0.7614, 0.6306, 0.1508, -0.9726, 0.2029, 0.1135, -0.9726, 0.2029, 0.1135, -0.9726, 0.2029, 0.1135, -0.7587, 0.6454, 0.08855, -0.7587, 0.6454, 0.08855, -0.7587, 0.6454, 0.08855, 0.0, -1.0, 5.853e-07, 0.0, -1.0, 5.853e-07, 0.0, -1.0, 5.853e-07, 1.05e-07, 0.9986, 0.05347, 1.05e-07, 0.9986, 0.05347, 1.05e-07, 0.9986, 0.05347])] * 3)])
me_plane_001 = bpy.data.meshes.new('Plane.001')
me_plane_001.from_pydata([(-1.0, -1.0, 0.0), (1.0, -1.0, 0.0), (-1.0, 1.0, 0.0), (1.0, 1.0, 0.0)], [], [(1, 3, 2, 0)])
_uv = me_plane_001.uv_layers.new(name='UVMap')
_uv.uv.foreach_set('vector', [1.0, 0.0, 1.0, 1.0, 0.0, 1.0, 0.0, 0.0])
me_plane_001.update()

# ---- objects
ob_floor = bpy.data.objects.new('Floor', me_plane)
ob_wall = bpy.data.objects.new('Wall', me_cube_001)
ob_ship = bpy.data.objects.new('Ship', me_cube_002)
ob_plane = bpy.data.objects.new('Plane', me_plane_001)

# ---- transforms, parenting, visibility, modifiers, constraints
ob_floor.location = (0.0, 0.0, 0.0)
ob_floor.rotation_euler = (-5.96e-07, -0.0, 0.0)
ob_wall.location = (0.0, 0.0, 2.715)
ob_wall.scale = (5.461, 5.461, 5.461)
ob_ship.location = (0.0, 0.0, 0.0)
ob_ship.rotation_euler = (1.571, -0.0, 4.712)
ob_plane.location = (-3.259, 0.0, 0.8881)
ob_plane.rotation_euler = (0.0, 0.2606, 0.0)
ob_plane.scale = (3.45, 3.45, 3.45)

# ---- collection membership
col_collection.objects.link(ob_floor)
col_collection.objects.link(ob_wall)
col_collection.objects.link(ob_ship)
col_collection.objects.link(ob_plane)

# ---- scene / render settings (as saved in the file)
scene.frame_start = 1; scene.frame_end = 250; scene.frame_set(1)
scene.render.engine = 'BLENDER_EEVEE_NEXT'
scene.cycles.sampling_pattern = 'TABULATED_SOBOL'
scene.view_settings.view_transform = 'Filmic'
bpy.context.view_layer.update()

# ---- added for rendering (the .blend has no active camera and no usable light): camera, sun
cam_auto = bpy.data.cameras.new('AutoCamera')
cam_auto.lens = 50.0
cam_auto.sensor_width = 36.0
cam_auto.clip_end = 4593.87
ob_auto_camera = bpy.data.objects.new('AutoCamera', cam_auto)
scene.collection.objects.link(ob_auto_camera)
ob_auto_camera.location = (261.76, -314.112, 211.66)
ob_auto_camera.rotation_euler = (1.09748, -7.21219e-08, 0.694738)
scene.camera = ob_auto_camera
light_auto_sun = bpy.data.lights.new('AutoSun', 'SUN')
light_auto_sun.energy = 3.0
light_auto_sun.angle = 0.0523599
ob_auto_sun = bpy.data.objects.new('AutoSun', light_auto_sun)
scene.collection.objects.link(ob_auto_sun)
ob_auto_sun.rotation_euler = (0.872665, 0.174533, 0.523599)
bpy.context.view_layer.update()
